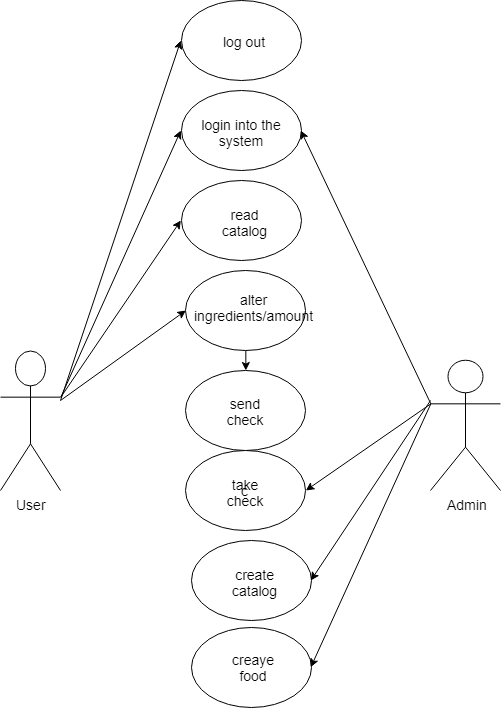

The diagram above was exported from draw.io. Its source (the exported page's mxGraphModel, read from the mxfile embedded in the PNG):
<mxGraphModel dx="2083" dy="970" grid="1" gridSize="10" guides="1" tooltips="1" connect="1" arrows="1" fold="1" page="1" pageScale="1" pageWidth="850" pageHeight="1100" background="#ffffff" math="0" shadow="0">
  <root>
    <mxCell id="0" />
    <mxCell id="1" parent="0" />
    <mxCell id="3s3LXgyMEf7uDOWgSPF1-1" value="User" style="shape=umlActor;verticalLabelPosition=bottom;labelBackgroundColor=#ffffff;verticalAlign=top;html=1;outlineConnect=0;" parent="1" vertex="1">
      <mxGeometry x="80" y="500" width="60" height="140" as="geometry" />
    </mxCell>
    <mxCell id="3s3LXgyMEf7uDOWgSPF1-7" value="Admin" style="shape=umlActor;verticalLabelPosition=bottom;labelBackgroundColor=#ffffff;verticalAlign=top;html=1;outlineConnect=0;" parent="1" vertex="1">
      <mxGeometry x="510" y="510" width="70" height="130" as="geometry" />
    </mxCell>
    <mxCell id="3s3LXgyMEf7uDOWgSPF1-10" value="" style="ellipse;whiteSpace=wrap;html=1;" parent="1" vertex="1">
      <mxGeometry x="261" y="240" width="120" height="80" as="geometry" />
    </mxCell>
    <mxCell id="3s3LXgyMEf7uDOWgSPF1-11" value="login into the system&lt;br&gt;" style="text;html=1;strokeColor=none;fillColor=none;align=center;verticalAlign=middle;whiteSpace=wrap;rounded=0;" parent="1" vertex="1">
      <mxGeometry x="271" y="270" width="100" height="20" as="geometry" />
    </mxCell>
    <mxCell id="3s3LXgyMEf7uDOWgSPF1-13" value="" style="ellipse;whiteSpace=wrap;html=1;" parent="1" vertex="1">
      <mxGeometry x="261" y="330" width="120" height="80" as="geometry" />
    </mxCell>
    <mxCell id="3s3LXgyMEf7uDOWgSPF1-14" value="read catalog" style="text;html=1;strokeColor=none;fillColor=none;align=center;verticalAlign=middle;whiteSpace=wrap;rounded=0;" parent="1" vertex="1">
      <mxGeometry x="300.5" y="360" width="41" height="20" as="geometry" />
    </mxCell>
    <mxCell id="3s3LXgyMEf7uDOWgSPF1-15" value="" style="ellipse;whiteSpace=wrap;html=1;" parent="1" vertex="1">
      <mxGeometry x="265" y="420" width="120" height="80" as="geometry" />
    </mxCell>
    <mxCell id="3s3LXgyMEf7uDOWgSPF1-16" value="alter ingredients/amount" style="text;html=1;strokeColor=none;fillColor=none;align=center;verticalAlign=middle;whiteSpace=wrap;rounded=0;" parent="1" vertex="1">
      <mxGeometry x="305" y="420" width="40" height="70" as="geometry" />
    </mxCell>
    <mxCell id="3s3LXgyMEf7uDOWgSPF1-17" value="" style="ellipse;whiteSpace=wrap;html=1;" parent="1" vertex="1">
      <mxGeometry x="265" y="520" width="120" height="80" as="geometry" />
    </mxCell>
    <mxCell id="3s3LXgyMEf7uDOWgSPF1-18" value="send check&lt;br&gt;" style="text;html=1;strokeColor=none;fillColor=none;align=center;verticalAlign=middle;whiteSpace=wrap;rounded=0;" parent="1" vertex="1">
      <mxGeometry x="305" y="549" width="40" height="20" as="geometry" />
    </mxCell>
    <mxCell id="3s3LXgyMEf7uDOWgSPF1-19" value="c" style="ellipse;whiteSpace=wrap;html=1;" parent="1" vertex="1">
      <mxGeometry x="265" y="600" width="120" height="80" as="geometry" />
    </mxCell>
    <mxCell id="8IALsYh23-dPkNt0Ipar-4" value="" style="endArrow=classic;html=1;entryX=0;entryY=0.5;entryDx=0;entryDy=0;exitX=1;exitY=0.3333333333333333;exitDx=0;exitDy=0;exitPerimeter=0;" edge="1" parent="1" source="3s3LXgyMEf7uDOWgSPF1-1" target="3s3LXgyMEf7uDOWgSPF1-10">
      <mxGeometry width="50" height="50" relative="1" as="geometry">
        <mxPoint x="60" y="810" as="sourcePoint" />
        <mxPoint x="110" y="760" as="targetPoint" />
      </mxGeometry>
    </mxCell>
    <mxCell id="8IALsYh23-dPkNt0Ipar-5" value="" style="endArrow=classic;html=1;entryX=0;entryY=0.5;entryDx=0;entryDy=0;exitX=1;exitY=0.3333333333333333;exitDx=0;exitDy=0;exitPerimeter=0;" edge="1" parent="1" source="3s3LXgyMEf7uDOWgSPF1-1" target="3s3LXgyMEf7uDOWgSPF1-13">
      <mxGeometry width="50" height="50" relative="1" as="geometry">
        <mxPoint x="60" y="810" as="sourcePoint" />
        <mxPoint x="110" y="760" as="targetPoint" />
      </mxGeometry>
    </mxCell>
    <mxCell id="8IALsYh23-dPkNt0Ipar-6" value="" style="endArrow=classic;html=1;entryX=0;entryY=0.5;entryDx=0;entryDy=0;" edge="1" parent="1" target="3s3LXgyMEf7uDOWgSPF1-15">
      <mxGeometry width="50" height="50" relative="1" as="geometry">
        <mxPoint x="140" y="550" as="sourcePoint" />
        <mxPoint x="110" y="760" as="targetPoint" />
      </mxGeometry>
    </mxCell>
    <mxCell id="8IALsYh23-dPkNt0Ipar-7" value="" style="endArrow=classic;html=1;exitX=0.5;exitY=1;exitDx=0;exitDy=0;entryX=0.5;entryY=0;entryDx=0;entryDy=0;" edge="1" parent="1" source="3s3LXgyMEf7uDOWgSPF1-15" target="3s3LXgyMEf7uDOWgSPF1-17">
      <mxGeometry width="50" height="50" relative="1" as="geometry">
        <mxPoint x="60" y="810" as="sourcePoint" />
        <mxPoint x="220" y="670" as="targetPoint" />
      </mxGeometry>
    </mxCell>
    <mxCell id="8IALsYh23-dPkNt0Ipar-8" value="" style="endArrow=classic;html=1;exitX=0;exitY=0.3333333333333333;exitDx=0;exitDy=0;exitPerimeter=0;entryX=1;entryY=0.5;entryDx=0;entryDy=0;" edge="1" parent="1" source="3s3LXgyMEf7uDOWgSPF1-7" target="3s3LXgyMEf7uDOWgSPF1-10">
      <mxGeometry width="50" height="50" relative="1" as="geometry">
        <mxPoint x="60" y="810" as="sourcePoint" />
        <mxPoint x="110" y="760" as="targetPoint" />
      </mxGeometry>
    </mxCell>
    <mxCell id="8IALsYh23-dPkNt0Ipar-9" value="take check" style="text;html=1;strokeColor=none;fillColor=none;align=center;verticalAlign=middle;whiteSpace=wrap;rounded=0;" vertex="1" parent="1">
      <mxGeometry x="305" y="630" width="40" height="20" as="geometry" />
    </mxCell>
    <mxCell id="8IALsYh23-dPkNt0Ipar-11" value="" style="endArrow=classic;html=1;exitX=0;exitY=0.3333333333333333;exitDx=0;exitDy=0;exitPerimeter=0;entryX=1;entryY=0.5;entryDx=0;entryDy=0;" edge="1" parent="1" source="3s3LXgyMEf7uDOWgSPF1-7" target="3s3LXgyMEf7uDOWgSPF1-19">
      <mxGeometry width="50" height="50" relative="1" as="geometry">
        <mxPoint x="60" y="810" as="sourcePoint" />
        <mxPoint x="110" y="760" as="targetPoint" />
      </mxGeometry>
    </mxCell>
    <mxCell id="8IALsYh23-dPkNt0Ipar-18" value="" style="ellipse;whiteSpace=wrap;html=1;" vertex="1" parent="1">
      <mxGeometry x="261" y="150" width="120" height="80" as="geometry" />
    </mxCell>
    <mxCell id="8IALsYh23-dPkNt0Ipar-19" value="log out" style="text;html=1;strokeColor=none;fillColor=none;align=center;verticalAlign=middle;whiteSpace=wrap;rounded=0;" vertex="1" parent="1">
      <mxGeometry x="300.5" y="180" width="40" height="20" as="geometry" />
    </mxCell>
    <mxCell id="8IALsYh23-dPkNt0Ipar-24" value="" style="endArrow=classic;html=1;entryX=0;entryY=0.5;entryDx=0;entryDy=0;" edge="1" parent="1" target="8IALsYh23-dPkNt0Ipar-18">
      <mxGeometry width="50" height="50" relative="1" as="geometry">
        <mxPoint x="140" y="550" as="sourcePoint" />
        <mxPoint x="130" y="880" as="targetPoint" />
      </mxGeometry>
    </mxCell>
    <mxCell id="8IALsYh23-dPkNt0Ipar-25" value="" style="ellipse;whiteSpace=wrap;html=1;" vertex="1" parent="1">
      <mxGeometry x="271" y="690" width="120" height="80" as="geometry" />
    </mxCell>
    <mxCell id="8IALsYh23-dPkNt0Ipar-26" value="" style="ellipse;whiteSpace=wrap;html=1;" vertex="1" parent="1">
      <mxGeometry x="271" y="777" width="120" height="80" as="geometry" />
    </mxCell>
    <mxCell id="8IALsYh23-dPkNt0Ipar-27" value="create catalog" style="text;html=1;strokeColor=none;fillColor=none;align=center;verticalAlign=middle;whiteSpace=wrap;rounded=0;" vertex="1" parent="1">
      <mxGeometry x="311" y="720" width="40" height="20" as="geometry" />
    </mxCell>
    <mxCell id="8IALsYh23-dPkNt0Ipar-29" value="creaye food" style="text;html=1;strokeColor=none;fillColor=none;align=center;verticalAlign=middle;whiteSpace=wrap;rounded=0;" vertex="1" parent="1">
      <mxGeometry x="311" y="805.5" width="40" height="20" as="geometry" />
    </mxCell>
    <mxCell id="8IALsYh23-dPkNt0Ipar-30" value="" style="endArrow=classic;html=1;entryX=1;entryY=0.5;entryDx=0;entryDy=0;" edge="1" parent="1" target="8IALsYh23-dPkNt0Ipar-25">
      <mxGeometry width="50" height="50" relative="1" as="geometry">
        <mxPoint x="510" y="550" as="sourcePoint" />
        <mxPoint x="130" y="880" as="targetPoint" />
      </mxGeometry>
    </mxCell>
    <mxCell id="8IALsYh23-dPkNt0Ipar-31" value="" style="endArrow=classic;html=1;entryX=1;entryY=0.5;entryDx=0;entryDy=0;exitX=0;exitY=0.3333333333333333;exitDx=0;exitDy=0;exitPerimeter=0;" edge="1" parent="1" source="3s3LXgyMEf7uDOWgSPF1-7" target="8IALsYh23-dPkNt0Ipar-26">
      <mxGeometry width="50" height="50" relative="1" as="geometry">
        <mxPoint x="80" y="930" as="sourcePoint" />
        <mxPoint x="130" y="880" as="targetPoint" />
      </mxGeometry>
    </mxCell>
  </root>
</mxGraphModel>